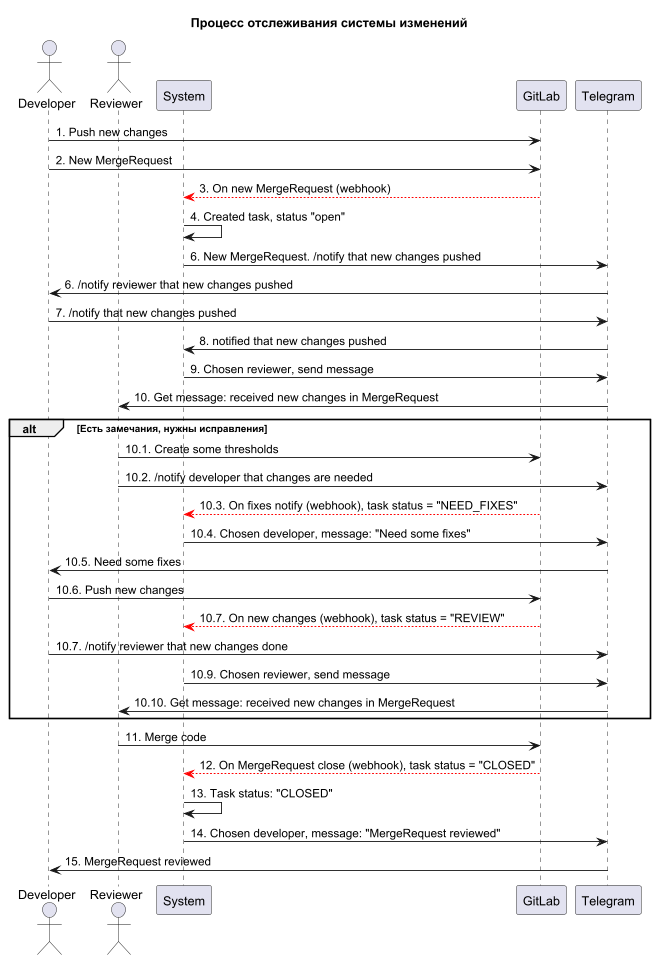

The diagram above was rendered by PlantUML. Its source (embedded in the PNG):
@startuml

title Процесс отслеживания системы изменений

actor Developer as dev
actor Reviewer as rev

participant System as sys
participant GitLab as gl
participant Telegram as tg

dev -> gl: 1. Push new changes
dev -> gl: 2. New MergeRequest
gl [#red]--> sys: 3. On new MergeRequest (webhook)
sys -> sys: 4. Created task, status "open"
sys -> tg: 6. New MergeRequest. /notify that new changes pushed
tg -> dev: 6. /notify reviewer that new changes pushed
dev -> tg: 7. /notify that new changes pushed
tg -> sys: 8. notified that new changes pushed
sys -> tg: 9. Chosen reviewer, send message
tg -> rev: 10. Get message: received new changes in MergeRequest

alt Есть замечания, нужны исправления
rev -> gl: 10.1. Create some thresholds
rev -> tg: 10.2. /notify developer that changes are needed
gl [#red]--> sys: 10.3. On fixes notify (webhook), task status = "NEED_FIXES"
sys -> tg: 10.4. Chosen developer, message: "Need some fixes"
tg -> dev: 10.5. Need some fixes
dev -> gl: 10.6. Push new changes
gl [#red]--> sys: 10.7. On new changes (webhook), task status = "REVIEW"
dev -> tg: 10.7. /notify reviewer that new changes done
sys -> tg: 10.9. Chosen reviewer, send message
tg -> rev: 10.10. Get message: received new changes in MergeRequest
end

rev -> gl: 11. Merge code
gl [#red]--> sys: 12. On MergeRequest close (webhook), task status = "CLOSED"
sys -> sys: 13. Task status: "CLOSED"
sys -> tg: 14. Chosen developer, message: "MergeRequest reviewed"
tg -> dev: 15. MergeRequest reviewed

@enduml